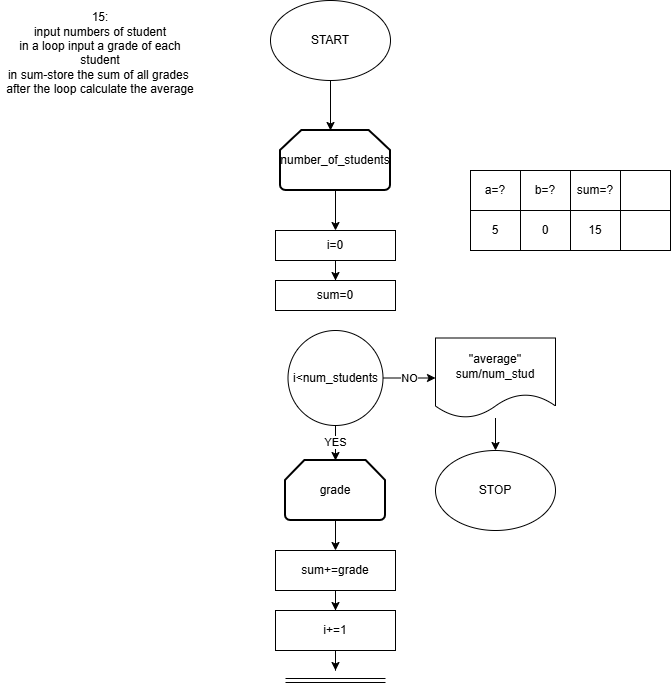

The diagram above was exported from draw.io. Its source (the exported page's mxGraphModel, read from the mxfile embedded in the PNG):
<mxGraphModel dx="1033" dy="562" grid="1" gridSize="10" guides="1" tooltips="1" connect="1" arrows="1" fold="1" page="1" pageScale="1" pageWidth="827" pageHeight="1169" math="0" shadow="0">
  <root>
    <mxCell id="0" />
    <mxCell id="1" parent="0" />
    <mxCell id="k0dueOkWAl11xoqb1AJZ-92" parent="1" style="text;html=1;whiteSpace=wrap;strokeColor=none;fillColor=none;align=center;verticalAlign=middle;rounded=0;" value="15:&lt;div&gt;input numbers of student&lt;/div&gt;&lt;div&gt;in a loop input a grade of each student&lt;/div&gt;&lt;div&gt;in sum-store the sum of all grades&amp;nbsp;&lt;/div&gt;&lt;div&gt;after the loop calculate the average&lt;br&gt;&lt;div&gt;&lt;br&gt;&lt;/div&gt;&lt;/div&gt;" vertex="1">
      <mxGeometry height="120" width="200" x="60" y="30" as="geometry" />
    </mxCell>
    <mxCell id="k0dueOkWAl11xoqb1AJZ-103" edge="1" parent="1" source="k0dueOkWAl11xoqb1AJZ-93" style="edgeStyle=orthogonalEdgeStyle;rounded=0;orthogonalLoop=1;jettySize=auto;html=1;" value="">
      <mxGeometry relative="1" as="geometry">
        <mxPoint x="390" y="160" as="targetPoint" />
      </mxGeometry>
    </mxCell>
    <mxCell id="k0dueOkWAl11xoqb1AJZ-93" parent="1" style="ellipse;whiteSpace=wrap;html=1;" value="START" vertex="1">
      <mxGeometry height="80" width="120" x="330" y="30" as="geometry" />
    </mxCell>
    <mxCell id="k0dueOkWAl11xoqb1AJZ-94" parent="1" style="rounded=0;whiteSpace=wrap;html=1;" value="" vertex="1">
      <mxGeometry height="40" width="50" x="680" y="200" as="geometry" />
    </mxCell>
    <mxCell id="k0dueOkWAl11xoqb1AJZ-95" parent="1" style="rounded=0;whiteSpace=wrap;html=1;" value="sum=?" vertex="1">
      <mxGeometry height="40" width="50" x="630" y="200" as="geometry" />
    </mxCell>
    <mxCell id="k0dueOkWAl11xoqb1AJZ-96" parent="1" style="rounded=0;whiteSpace=wrap;html=1;" value="b=?" vertex="1">
      <mxGeometry height="40" width="50" x="580" y="200" as="geometry" />
    </mxCell>
    <mxCell id="k0dueOkWAl11xoqb1AJZ-97" parent="1" style="rounded=0;whiteSpace=wrap;html=1;" value="a=?" vertex="1">
      <mxGeometry height="40" width="50" x="530" y="200" as="geometry" />
    </mxCell>
    <mxCell id="k0dueOkWAl11xoqb1AJZ-98" parent="1" style="rounded=0;whiteSpace=wrap;html=1;" value="" vertex="1">
      <mxGeometry height="40" width="50" x="680" y="240" as="geometry" />
    </mxCell>
    <mxCell id="k0dueOkWAl11xoqb1AJZ-99" parent="1" style="rounded=0;whiteSpace=wrap;html=1;" value="15" vertex="1">
      <mxGeometry height="40" width="50" x="630" y="240" as="geometry" />
    </mxCell>
    <mxCell id="k0dueOkWAl11xoqb1AJZ-100" parent="1" style="rounded=0;whiteSpace=wrap;html=1;" value="0" vertex="1">
      <mxGeometry height="40" width="50" x="580" y="240" as="geometry" />
    </mxCell>
    <mxCell id="k0dueOkWAl11xoqb1AJZ-101" parent="1" style="rounded=0;whiteSpace=wrap;html=1;" value="5" vertex="1">
      <mxGeometry height="40" width="50" x="530" y="240" as="geometry" />
    </mxCell>
    <mxCell id="k0dueOkWAl11xoqb1AJZ-194" edge="1" parent="1" source="k0dueOkWAl11xoqb1AJZ-129" style="edgeStyle=orthogonalEdgeStyle;rounded=0;orthogonalLoop=1;jettySize=auto;html=1;" value="">
      <mxGeometry relative="1" as="geometry">
        <mxPoint x="395" y="260" as="targetPoint" />
      </mxGeometry>
    </mxCell>
    <mxCell id="k0dueOkWAl11xoqb1AJZ-129" parent="1" style="strokeWidth=2;html=1;shape=mxgraph.flowchart.loop_limit;whiteSpace=wrap;" value="number_of_students" vertex="1">
      <mxGeometry height="60" width="110" x="340" y="160" as="geometry" />
    </mxCell>
    <mxCell id="k0dueOkWAl11xoqb1AJZ-199" edge="1" parent="1" source="k0dueOkWAl11xoqb1AJZ-197" style="edgeStyle=orthogonalEdgeStyle;rounded=0;orthogonalLoop=1;jettySize=auto;html=1;" target="k0dueOkWAl11xoqb1AJZ-198" value="">
      <mxGeometry relative="1" as="geometry" />
    </mxCell>
    <mxCell id="k0dueOkWAl11xoqb1AJZ-197" parent="1" style="rounded=0;whiteSpace=wrap;html=1;" value="i=0" vertex="1">
      <mxGeometry height="30" width="120" x="335" y="260" as="geometry" />
    </mxCell>
    <mxCell id="k0dueOkWAl11xoqb1AJZ-198" parent="1" style="rounded=0;whiteSpace=wrap;html=1;" value="sum=0" vertex="1">
      <mxGeometry height="30" width="120" x="335" y="310" as="geometry" />
    </mxCell>
    <mxCell id="k0dueOkWAl11xoqb1AJZ-202" edge="1" parent="1" source="k0dueOkWAl11xoqb1AJZ-200" style="edgeStyle=orthogonalEdgeStyle;rounded=0;orthogonalLoop=1;jettySize=auto;html=1;" target="k0dueOkWAl11xoqb1AJZ-201" value="YES">
      <mxGeometry relative="1" as="geometry" />
    </mxCell>
    <mxCell id="k0dueOkWAl11xoqb1AJZ-204" edge="1" parent="1" source="k0dueOkWAl11xoqb1AJZ-200" style="edgeStyle=orthogonalEdgeStyle;rounded=0;orthogonalLoop=1;jettySize=auto;html=1;" target="k0dueOkWAl11xoqb1AJZ-203" value="NO">
      <mxGeometry relative="1" as="geometry" />
    </mxCell>
    <mxCell id="k0dueOkWAl11xoqb1AJZ-200" parent="1" style="ellipse;whiteSpace=wrap;html=1;aspect=fixed;" value="i&amp;lt;num_students" vertex="1">
      <mxGeometry height="95" width="95" x="347.5" y="360" as="geometry" />
    </mxCell>
    <mxCell id="k0dueOkWAl11xoqb1AJZ-210" edge="1" parent="1" source="k0dueOkWAl11xoqb1AJZ-201" style="edgeStyle=orthogonalEdgeStyle;rounded=0;orthogonalLoop=1;jettySize=auto;html=1;" target="k0dueOkWAl11xoqb1AJZ-209" value="">
      <mxGeometry relative="1" as="geometry" />
    </mxCell>
    <mxCell id="k0dueOkWAl11xoqb1AJZ-201" parent="1" style="strokeWidth=2;html=1;shape=mxgraph.flowchart.loop_limit;whiteSpace=wrap;" value="grade" vertex="1">
      <mxGeometry height="60" width="100" x="345" y="490" as="geometry" />
    </mxCell>
    <mxCell id="k0dueOkWAl11xoqb1AJZ-213" edge="1" parent="1" source="k0dueOkWAl11xoqb1AJZ-203" style="edgeStyle=orthogonalEdgeStyle;rounded=0;orthogonalLoop=1;jettySize=auto;html=1;" target="k0dueOkWAl11xoqb1AJZ-205" value="">
      <mxGeometry relative="1" as="geometry" />
    </mxCell>
    <mxCell id="k0dueOkWAl11xoqb1AJZ-203" parent="1" style="shape=document;whiteSpace=wrap;html=1;boundedLbl=1;" value="''average''&lt;div&gt;sum/num_stud&lt;/div&gt;" vertex="1">
      <mxGeometry height="80" width="120" x="495" y="367.5" as="geometry" />
    </mxCell>
    <mxCell id="k0dueOkWAl11xoqb1AJZ-205" parent="1" style="ellipse;whiteSpace=wrap;html=1;" value="STOP" vertex="1">
      <mxGeometry height="80" width="120" x="495" y="480" as="geometry" />
    </mxCell>
    <mxCell id="k0dueOkWAl11xoqb1AJZ-212" edge="1" parent="1" source="k0dueOkWAl11xoqb1AJZ-206" style="edgeStyle=orthogonalEdgeStyle;rounded=0;orthogonalLoop=1;jettySize=auto;html=1;">
      <mxGeometry relative="1" as="geometry">
        <mxPoint x="395" y="700" as="targetPoint" />
      </mxGeometry>
    </mxCell>
    <mxCell id="k0dueOkWAl11xoqb1AJZ-206" parent="1" style="rounded=0;whiteSpace=wrap;html=1;" value="i+=1" vertex="1">
      <mxGeometry height="40" width="120" x="335" y="640" as="geometry" />
    </mxCell>
    <mxCell id="k0dueOkWAl11xoqb1AJZ-208" edge="1" parent="1" style="shape=link;html=1;rounded=0;" value="">
      <mxGeometry relative="1" width="100" as="geometry">
        <mxPoint x="345" y="710" as="sourcePoint" />
        <mxPoint x="445" y="710" as="targetPoint" />
      </mxGeometry>
    </mxCell>
    <mxCell id="k0dueOkWAl11xoqb1AJZ-211" edge="1" parent="1" source="k0dueOkWAl11xoqb1AJZ-209" style="edgeStyle=orthogonalEdgeStyle;rounded=0;orthogonalLoop=1;jettySize=auto;html=1;" target="k0dueOkWAl11xoqb1AJZ-206" value="">
      <mxGeometry relative="1" as="geometry" />
    </mxCell>
    <mxCell id="k0dueOkWAl11xoqb1AJZ-209" parent="1" style="rounded=0;whiteSpace=wrap;html=1;" value="sum+=grade" vertex="1">
      <mxGeometry height="40" width="120" x="335" y="580" as="geometry" />
    </mxCell>
  </root>
</mxGraphModel>